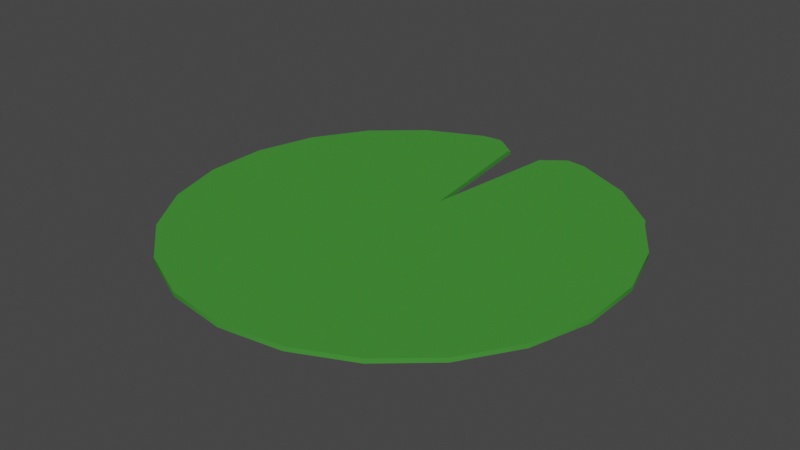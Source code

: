 # Source: water_lilly.blend  (saved by Blender 3.6.11; exported with 4.5.12 LTS)
import bpy
from mathutils import Matrix  # noqa: F401  (used for matrix-valued properties, if any)

bpy.ops.wm.read_factory_settings(use_empty=True)
scene = bpy.context.scene
scene.name = 'Scene'

# ---- collections
col_collection = bpy.data.collections.new('Collection'); scene.collection.children.link(col_collection)
col_nymphaea_large = bpy.data.collections.new('Nymphaea large'); scene.collection.children.link(col_nymphaea_large)
col_victoria_large = bpy.data.collections.new('Victoria large'); scene.collection.children.link(col_victoria_large)

# ---- materials (node trees are filled in below, after node groups)
mat_material_003 = bpy.data.materials.new('Material.003')
mat_material_003.use_transparent_shadow = False

# ---- node groups
ng_auto_smooth = bpy.data.node_groups.new('Auto Smooth', 'GeometryNodeTree')
_s = ng_auto_smooth.interface.new_socket(name='Geometry', in_out='OUTPUT', socket_type='NodeSocketGeometry')
_s = ng_auto_smooth.interface.new_socket(name='Geometry', in_out='INPUT', socket_type='NodeSocketGeometry')
_s = ng_auto_smooth.interface.new_socket(name='Angle', in_out='INPUT', socket_type='NodeSocketFloat')
_s.subtype = 'ANGLE'
_s.min_value = 0.0
_s.max_value = 3.142
ng_auto_smooth.is_modifier = True
_N = ng_auto_smooth.nodes; _L = ng_auto_smooth.links
n0 = _N.new('NodeGroupOutput'); n0.name = 'Group Output'; n0.location = (480, -100)
n1 = _N.new('NodeGroupInput'); n1.name = 'Group Input'; n1.location = (-420, -300)
n2 = _N.new('NodeGroupInput'); n2.name = 'Group Input.001'; n2.location = (-60, -100)
n3 = _N.new('GeometryNodeSetShadeSmooth'); n3.name = 'Set Shade Smooth'; n3.location = (120, -100)
n3.domain = 'EDGE'
n4 = _N.new('GeometryNodeSetShadeSmooth'); n4.name = 'Set Shade Smooth.001'; n4.location = (300, -100)
n5 = _N.new('GeometryNodeInputMeshEdgeAngle'); n5.name = 'Edge Angle'; n5.location = (-420, -220)
n6 = _N.new('GeometryNodeInputEdgeSmooth'); n6.name = 'Is Edge Smooth'; n6.location = (-60, -160)
n7 = _N.new('GeometryNodeInputShadeSmooth'); n7.name = 'Is Face Smooth'; n7.location = (-240, -340)
n8 = _N.new('FunctionNodeBooleanMath'); n8.name = 'Boolean Math'; n8.location = (-60, -220)
n9 = _N.new('FunctionNodeCompare'); n9.name = 'Compare'; n9.location = (-240, -180)
n9.operation = 'LESS_EQUAL'
_L.new(n5.outputs[0], n9.inputs[0])
_L.new(n4.outputs[0], n0.inputs[0])
_L.new(n1.outputs[1], n9.inputs[1])
_L.new(n9.outputs[0], n8.inputs[0])
_L.new(n7.outputs[0], n8.inputs[1])
_L.new(n2.outputs[0], n3.inputs[0])
_L.new(n6.outputs[0], n3.inputs[1])
_L.new(n3.outputs[0], n4.inputs[0])
_L.new(n8.outputs[0], n3.inputs[2])
n0.is_active_output = True

# ---- material node trees
mat_material_003.use_nodes = True; mat_material_003.node_tree.nodes.clear()
_N = mat_material_003.node_tree.nodes; _L = mat_material_003.node_tree.links
n0 = _N.new('ShaderNodeBsdfPrincipled'); n0.name = 'Principled BSDF'; n0.location = (10, 300)
n0.distribution = 'GGX'
n0.subsurface_method = 'RANDOM_WALK_SKIN'
n0.inputs[3].default_value = 1.45
n0.inputs[13].default_value = 0.0
n0.inputs[27].default_value = (0.0, 0.0, 0.0, 1.0)
n0.inputs[28].default_value = 1.0
n1 = _N.new('ShaderNodeOutputMaterial'); n1.name = 'Material Output'; n1.location = (300, 300)
n2 = _N.new('ShaderNodeBrightContrast'); n2.name = 'Brightness/Contrast'; n2.location = (-280, 280)
n2.inputs[0].default_value = (0.05915, 0.281, 0.04119, 1.0)
_L.new(n0.outputs[0], n1.inputs[0])
_L.new(n2.outputs[0], n0.inputs[0])
n1.is_active_output = True

# ---- world
world_world = bpy.data.worlds.new('World'); scene.world = world_world
world_world.use_nodes = True; world_world.node_tree.nodes.clear()
_N = world_world.node_tree.nodes; _L = world_world.node_tree.links
n0 = _N.new('ShaderNodeOutputWorld'); n0.name = 'World Output'; n0.location = (300, 300)
n1 = _N.new('ShaderNodeBackground'); n1.name = 'Background'; n1.location = (10, 300)
n1.inputs[0].default_value = (0.05088, 0.05088, 0.05088, 1.0)
_L.new(n1.outputs[0], n0.inputs[0])
n0.is_active_output = True
world_world.color = (0.05088, 0.05088, 0.05088)
world_world.use_sun_shadow = False
world_world.sun_shadow_jitter_overblur = 0.0

# ---- meshes
me_circle_003 = bpy.data.meshes.new('Circle.003')
me_circle_003.from_pydata([(-0.2846, 0.9743, 0.0), (-0.5462, 0.8542, 2.98e-10), (-0.7635, 0.665, 0.0), (-0.919, 0.4218, -2.98e-10), (-1.0, 0.1445, 0.0), (-1.0, -0.1445, 0.0), (-0.919, -0.4218, 0.0), (-0.7635, -0.665, 0.0), (-0.5462, -0.8542, 0.0), (-0.2846, -0.9743, 0.0), (0.0, -1.015, 0.0), (0.0, 0.2489, 0.0), (-0.08694, 0.9039, -6.602e-17), (-0.1936, 0.9846, -5.292e-17), (0.2846, 0.9743, 0.0), (0.5462, 0.8542, 2.98e-10), (0.7635, 0.665, 2.98e-10), (0.919, 0.4218, 0.0), (1.0, 0.1445, 0.0), (1.0, -0.1445, 0.0), (0.919, -0.4218, 0.0), (0.7635, -0.665, 0.0), (0.5462, -0.8542, 0.0), (0.2846, -0.9743, 0.0), (0.08694, 0.9039, 6.602e-17), (0.1936, 0.9846, 5.292e-17)], [], [(2, 1, 11), (15, 11, 14), (14, 11, 25), (12, 11, 13), (11, 10, 9), (9, 8, 11), (8, 7, 11), (7, 6, 11), (6, 5, 11), (5, 4, 11), (4, 3, 11), (3, 2, 11), (15, 16, 11), (16, 17, 11), (17, 18, 11), (18, 19, 11), (19, 20, 11), (20, 21, 11), (21, 22, 11), (22, 23, 11), (23, 10, 11), (1, 0, 11), (24, 25, 11), (0, 13, 11)])
me_circle_003.polygons.foreach_set('use_smooth', [True] * 24)
_uv = me_circle_003.uv_layers.new(name='UVMap')
_uv.uv.foreach_set('vector', [0.8775, 0.8183, 0.7733, 0.9108, 0.4995, 0.6278, 0.2288, 0.914, 0.4995, 0.6278, 0.3102, 0.9546, 0.3102, 0.9546, 0.4995, 0.6278, 0.3533, 0.9661, 0.5768, 0.936, 0.4995, 0.6278, 0.6324, 0.9688, 0.4995, 0.6278, 0.4972, 0.01649, 0.644, 0.02783, 0.644, 0.02783, 0.7752, 0.08862, 0.4995, 0.6278, 0.7752, 0.08862, 0.8799, 0.1836, 0.4995, 0.6278, 0.8799, 0.1836, 0.9538, 0.301, 0.4995, 0.6278, 0.9538, 0.301, 0.9893, 0.4343, 0.4995, 0.6278, 0.9893, 0.4343, 0.9862, 0.5692, 0.4995, 0.6278, 0.9862, 0.5692, 0.951, 0.7008, 0.4995, 0.6278, 0.951, 0.7008, 0.8775, 0.8183, 0.4995, 0.6278, 0.2288, 0.914, 0.1241, 0.8229, 0.4995, 0.6278, 0.1241, 0.8229, 0.05055, 0.7074, 0.4995, 0.6278, 0.05055, 0.7074, 0.01295, 0.5767, 0.4995, 0.6278, 0.01295, 0.5767, 0.01295, 0.4402, 0.4995, 0.6278, 0.01295, 0.4402, 0.04758, 0.306, 0.4995, 0.6278, 0.04758, 0.306, 0.1205, 0.1872, 0.4995, 0.6278, 0.1205, 0.1872, 0.223, 0.09421, 0.4995, 0.6278, 0.223, 0.09421, 0.3494, 0.03025, 0.4995, 0.6278, 0.3494, 0.03025, 0.4972, 0.01649, 0.4995, 0.6278, 0.7733, 0.9108, 0.6757, 0.959, 0.4995, 0.6278, 0.4105, 0.9351, 0.3533, 0.9661, 0.4995, 0.6278, 0.6757, 0.959, 0.6324, 0.9688, 0.4995, 0.6278])
me_circle_003.materials.append(mat_material_003)
me_circle_003.update()
me_circle_004 = bpy.data.meshes.new('Circle.004')
me_circle_004.from_pydata([(-0.2821, 0.9747, 2.98e-10), (-0.5411, 0.8564, 2.98e-10), (-0.7562, 0.6701, 3.816e-17), (-0.9279, 0.3247, 1.995e-17), (-0.9875, 0.01398, -1.595e-17), (-0.9106, -0.3536, 4.166e-17), (-0.7562, -0.6397, 4.705e-17), (-0.5411, -0.8261, -4.01e-20), (-0.2821, -0.9443, 0.0), (-0.0004165, -0.9848, 0.0), (-0.0004165, 0.2581, 0.0), (-0.08647, 0.9054, 2.476e-17), (-0.1921, 0.9848, 8.323e-18), (0.2813, 0.9747, 3.718e-17), (0.5402, 0.8564, -7.891e-18), (0.7553, 0.6701, -3.469e-18), (0.927, 0.3232, -3.469e-18), (0.9875, 0.008191, -3.903e-18), (0.9099, -0.3536, -4.446e-18), (0.7553, -0.6397, 4.389e-17), (0.5402, -0.8261, -1.128e-17), (0.2813, -0.9443, 0.0), (0.08564, 0.9054, 0.0), (0.1912, 0.9848, 6.644e-18)], [], [(19, 20, 10), (10, 9, 8), (8, 7, 10), (7, 6, 10), (6, 5, 10), (5, 4, 10), (4, 3, 10), (3, 2, 10), (2, 1, 10), (20, 21, 10), (21, 9, 10), (12, 10, 0), (14, 15, 10), (15, 16, 10), (16, 17, 10), (17, 18, 10), (18, 19, 10), (13, 10, 23), (10, 22, 23), (12, 11, 10), (13, 14, 10), (10, 1, 0)])
me_circle_004.polygons.foreach_set('use_smooth', [True] * 22)
_uv = me_circle_004.uv_layers.new(name='UVMap')
_uv.uv.foreach_set('vector', [0.1205, 0.1872, 0.223, 0.09421, 0.4994, 0.6262, 0.4994, 0.6262, 0.4972, 0.01155, 0.6442, 0.02706, 0.6442, 0.02706, 0.7752, 0.08862, 0.4994, 0.6262, 0.7752, 0.08862, 0.8799, 0.1836, 0.4994, 0.6262, 0.8799, 0.1836, 0.9584, 0.3386, 0.4994, 0.6262, 0.9584, 0.3386, 0.9782, 0.5027, 0.4994, 0.6262, 0.9782, 0.5027, 0.9589, 0.643, 0.4994, 0.6262, 0.9589, 0.643, 0.8993, 0.7748, 0.4994, 0.6262, 0.8993, 0.7748, 0.795, 0.8873, 0.4994, 0.6262, 0.223, 0.09421, 0.3492, 0.02951, 0.4994, 0.6262, 0.3492, 0.02951, 0.4972, 0.01155, 0.4994, 0.6262, 0.6324, 0.9688, 0.4994, 0.6262, 0.6757, 0.959, 0.1927, 0.8782, 0.0995, 0.7742, 0.4994, 0.6262, 0.0995, 0.7742, 0.04209, 0.6497, 0.4994, 0.6262, 0.04209, 0.6497, 0.02155, 0.5095, 0.4994, 0.6262, 0.02155, 0.5095, 0.04273, 0.3439, 0.4994, 0.6262, 0.04273, 0.3439, 0.1205, 0.1872, 0.4994, 0.6262, 0.3102, 0.9546, 0.4994, 0.6262, 0.3533, 0.9661, 0.4994, 0.6262, 0.4105, 0.9351, 0.3533, 0.9661, 0.6324, 0.9688, 0.5768, 0.936, 0.4994, 0.6262, 0.3102, 0.9546, 0.1927, 0.8782, 0.4994, 0.6262, 0.4994, 0.6262, 0.795, 0.8873, 0.6757, 0.959])
me_circle_004.materials.append(mat_material_003)
me_circle_004.update()
me_circle_005 = bpy.data.meshes.new('Circle.005')
me_circle_005.from_pydata([(-0.2821, 0.9747, 0.0), (-0.5411, 0.8564, 0.0), (-0.7562, 0.6701, 0.0), (-0.9875, 0.01398, 0.0), (-0.7562, -0.6397, 0.0), (-0.2821, -0.9443, 0.0), (-0.0004165, 0.2581, 0.0), (-0.08647, 0.9054, 0.0), (-0.1921, 0.9848, 0.0), (0.2813, 0.9747, 0.0), (0.5402, 0.8564, 0.0), (0.7553, 0.6701, 0.0), (0.9875, 0.008191, 0.0), (0.7553, -0.6397, 0.0), (0.2813, -0.9443, 0.0), (0.08564, 0.9054, 0.0), (0.1912, 0.9848, 0.0)], [], [(0, 7, 8), (11, 6, 12), (14, 6, 5), (4, 5, 6), (3, 4, 6), (2, 6, 1), (1, 7, 0), (6, 7, 1), (6, 10, 15), (10, 9, 15), (15, 9, 16), (10, 6, 11), (12, 6, 13), (13, 6, 14), (2, 3, 6)])
me_circle_005.polygons.foreach_set('use_smooth', [True] * 15)
_uv = me_circle_005.uv_layers.new(name='UVMap')
_uv.uv.foreach_set('vector', [0.6757, 0.959, 0.5768, 0.936, 0.6324, 0.9688, 0.0995, 0.7742, 0.4994, 0.6262, 0.02155, 0.5095, 0.3492, 0.02951, 0.4994, 0.6262, 0.6442, 0.02706, 0.8799, 0.1836, 0.6442, 0.02706, 0.4994, 0.6262, 0.9782, 0.5027, 0.8799, 0.1836, 0.4994, 0.6262, 0.8993, 0.7748, 0.4994, 0.6262, 0.795, 0.8873, 0.795, 0.8873, 0.5768, 0.936, 0.6757, 0.959, 0.4994, 0.6262, 0.5768, 0.936, 0.795, 0.8873, 0.4994, 0.6262, 0.1927, 0.8782, 0.4105, 0.9351, 0.1927, 0.8782, 0.3102, 0.9546, 0.4105, 0.9351, 0.4105, 0.9351, 0.3102, 0.9546, 0.3533, 0.9661, 0.1927, 0.8782, 0.4994, 0.6262, 0.0995, 0.7742, 0.02155, 0.5095, 0.4994, 0.6262, 0.1205, 0.1872, 0.1205, 0.1872, 0.4994, 0.6262, 0.3492, 0.02951, 0.8993, 0.7748, 0.9782, 0.5027, 0.4994, 0.6262])
me_circle_005.materials.append(mat_material_003)
me_circle_005.update()
me_circle_001 = bpy.data.meshes.new('Circle.001')
me_circle_001.from_pydata([(-2.384e-07, -0.9586, -0.05877), (0.2726, -0.9198, -0.05877), (0.5231, -0.8065, -0.05877), (0.7313, -0.628, -0.05877), (0.8802, -0.3986, -0.05877), (0.9578, -0.1369, -0.05877), (0.9578, 0.1358, -0.05877), (0.8802, 0.3974, -0.05877), (0.7313, 0.6268, -0.05877), (0.5231, 0.8054, -0.05877), (0.2726, 0.9187, -0.05877), (2.384e-07, 0.9575, -0.05877), (0.2798, -0.9435, 0.06608), (-2.384e-07, -0.9689, 0.005727), (0.537, -0.8273, 0.06608), (0.7506, -0.644, 0.06608), (0.9035, -0.4085, 0.06608), (0.9831, -0.1399, 0.06608), (0.9831, 0.14, 0.06608), (0.9035, 0.4086, 0.06608), (0.7506, 0.6441, 0.06608), (0.537, 0.8274, 0.06608), (0.2798, 0.9436, 0.06608), (2.384e-07, 0.969, 0.005727), (0.09833, -0.9446, -0.05877), (0.1009, -0.969, 0.06608), (0.1002, 0.9432, -0.05877), (0.1029, 0.9688, 0.06696), (-0.2726, -0.9198, -0.05877), (-0.5231, -0.8065, -0.05877), (-0.7313, -0.628, -0.05877), (-0.8802, -0.3986, -0.05877), (-0.9578, -0.1369, -0.05877), (-0.9578, 0.1358, -0.05877), (-0.8802, 0.3974, -0.05877), (-0.7313, 0.6268, -0.05877), (-0.5231, 0.8054, -0.05877), (-0.2726, 0.9187, -0.05877), (-0.2798, -0.9435, 0.06608), (-0.537, -0.8273, 0.06608), (-0.7506, -0.644, 0.06608), (-0.9035, -0.4085, 0.06608), (-0.9831, -0.1399, 0.06608), (-0.9831, 0.14, 0.06608), (-0.9035, 0.4086, 0.06608), (-0.7506, 0.6441, 0.06608), (-0.537, 0.8274, 0.06608), (-0.2798, 0.9436, 0.06608), (-0.1057, -0.9436, -0.05877), (-0.1085, -0.9679, 0.06608), (-0.1057, 0.9425, -0.05877), (-0.1085, 0.968, 0.06608)], [], [(24, 1, 12, 25), (1, 24, 0, 11, 26, 10, 9, 8, 7, 6, 5, 4, 3, 2), (6, 7, 19, 18), (26, 11, 23, 27), (24, 25, 13, 0), (8, 9, 21, 20), (1, 2, 14, 12), (9, 10, 22, 21), (32, 42, 43, 33), (26, 27, 22, 10), (3, 4, 16, 15), (4, 5, 17, 16), (7, 8, 20, 19), (2, 3, 15, 14), (48, 49, 38, 28), (28, 29, 30, 31, 32, 33, 34, 35, 36, 37, 50, 11, 0, 48), (33, 43, 44, 34), (50, 51, 23, 11), (13, 49, 48, 0), (35, 45, 46, 36), (28, 38, 39, 29), (36, 46, 47, 37), (47, 51, 50, 37), (30, 40, 41, 31), (31, 41, 42, 32), (34, 44, 45, 35), (29, 39, 40, 30), (5, 6, 18, 17)])
me_circle_001.polygons.foreach_set('use_smooth', [True] * 28)
_uv = me_circle_001.uv_layers.new(name='UVMap')
_uv.uv.foreach_set('vector', [0.4505, 0.07223, 0.3683, 0.08613, 0.3494, 0.03025, 0.4435, 0.01606, 0.3683, 0.08613, 0.4505, 0.07223, 0.4974, 0.06766, 0.5015, 0.9305, 0.4526, 0.9268, 0.3721, 0.9173, 0.2593, 0.8656, 0.1669, 0.7854, 0.1021, 0.6836, 0.06953, 0.5682, 0.07177, 0.4472, 0.1016, 0.3279, 0.165, 0.2234, 0.256, 0.1411, 0.06953, 0.5682, 0.1021, 0.6836, 0.05055, 0.7074, 0.01295, 0.5767, 0.4526, 0.9268, 0.5015, 0.9305, 0.5014, 0.9579, 0.4476, 0.9847, 0.4505, 0.07223, 0.4435, 0.01606, 0.4971, 0.04053, 0.4974, 0.06766, 0.1669, 0.7854, 0.2593, 0.8656, 0.2288, 0.914, 0.1241, 0.8229, 0.3683, 0.08613, 0.256, 0.1411, 0.223, 0.09421, 0.3494, 0.03025, 0.2593, 0.8656, 0.3721, 0.9173, 0.3567, 0.9726, 0.2288, 0.914, 0.9319, 0.44, 0.9893, 0.4343, 0.9862, 0.5692, 0.9279, 0.5617, 0.4526, 0.9268, 0.4476, 0.9847, 0.3567, 0.9726, 0.3721, 0.9173, 0.165, 0.2234, 0.1016, 0.3279, 0.04758, 0.306, 0.1205, 0.1872, 0.1016, 0.3279, 0.07177, 0.4472, 0.01295, 0.4402, 0.04758, 0.306, 0.1021, 0.6836, 0.1669, 0.7854, 0.1241, 0.8229, 0.05055, 0.7074, 0.256, 0.1411, 0.165, 0.2234, 0.1205, 0.1872, 0.223, 0.09421, 0.5479, 0.07175, 0.5543, 0.01517, 0.644, 0.02783, 0.6268, 0.08411, 0.6268, 0.08411, 0.7421, 0.1373, 0.8353, 0.2197, 0.9004, 0.3231, 0.9319, 0.44, 0.9279, 0.5617, 0.8979, 0.6781, 0.834, 0.7812, 0.7424, 0.8627, 0.6304, 0.916, 0.5532, 0.9263, 0.5015, 0.9305, 0.4974, 0.06766, 0.5479, 0.07175, 0.9279, 0.5617, 0.9862, 0.5692, 0.951, 0.7008, 0.8979, 0.6781, 0.5532, 0.9263, 0.5579, 0.9843, 0.5014, 0.9579, 0.5015, 0.9305, 0.4971, 0.04053, 0.5543, 0.01517, 0.5479, 0.07175, 0.4974, 0.06766, 0.834, 0.7812, 0.8775, 0.8183, 0.7733, 0.9108, 0.7424, 0.8627, 0.6268, 0.08411, 0.644, 0.02783, 0.7752, 0.08862, 0.7421, 0.1373, 0.7424, 0.8627, 0.7733, 0.9108, 0.6462, 0.9708, 0.6304, 0.916, 0.6462, 0.9708, 0.5579, 0.9843, 0.5532, 0.9263, 0.6304, 0.916, 0.8353, 0.2197, 0.8799, 0.1836, 0.9538, 0.301, 0.9004, 0.3231, 0.9004, 0.3231, 0.9538, 0.301, 0.9893, 0.4343, 0.9319, 0.44, 0.8979, 0.6781, 0.951, 0.7008, 0.8775, 0.8183, 0.834, 0.7812, 0.7421, 0.1373, 0.7752, 0.08862, 0.8799, 0.1836, 0.8353, 0.2197, 0.07177, 0.4472, 0.06953, 0.5682, 0.01295, 0.5767, 0.01295, 0.4402])
me_circle_001.materials.append(mat_material_003)
me_circle_001.update()
me_circle_008 = bpy.data.meshes.new('Circle.008')
me_circle_008.from_pydata([(0.0, 1.0, 0.0), (-0.3941, 0.8927, 0.0008402), (-0.8617, 0.49, 0.0), (-0.9898, 0.003682, 0.0), (-0.834, -0.5331, 0.0), (-0.4258, -0.8937, 0.0), (0.0, -1.0, 0.0), (-0.2892, 0.9843, 0.1249), (-6.183e-09, 1.011, 0.0645), (-0.555, 0.8629, 0.1249), (-0.7758, 0.6716, 0.1249), (-0.9337, 0.4258, 0.1249), (-1.016, 0.1454, 0.1249), (-1.016, -0.1467, 0.1249), (-0.9337, -0.427, 0.1249), (-0.7758, -0.6728, 0.1249), (-0.555, -0.8642, 0.1249), (-0.2892, -0.9855, 0.1249), (-6.183e-09, -1.012, 0.0645), (-0.1043, 1.011, 0.1249), (-0.1063, -1.012, 0.1257), (0.4034, 0.9039, 0.0), (0.8473, 0.5123, 0.0), (0.9898, -0.02302, 0.0), (0.8157, -0.5615, 0.0), (0.3792, -0.915, 0.0), (0.2892, 0.9843, 0.1249), (0.555, 0.8629, 0.1249), (0.7758, 0.6716, 0.1249), (0.9337, 0.4258, 0.1249), (1.016, 0.1454, 0.1249), (1.016, -0.1467, 0.1249), (0.9337, -0.427, 0.1249), (0.7758, -0.6728, 0.1249), (0.555, -0.8642, 0.1249), (0.2892, -0.9855, 0.1249), (0.1121, 1.01, 0.1249), (0.1121, -1.011, 0.1249)], [], [(0, 1, 7, 19), (1, 0, 6, 5, 4, 3, 2), (3, 4, 14, 13), (6, 18, 20), (0, 19, 8), (4, 5, 16, 15), (1, 9, 7), (5, 17, 16), (23, 30, 31), (6, 20, 17, 5), (2, 11, 10), (2, 3, 12, 11), (4, 15, 14), (1, 2, 10, 9), (0, 36, 26, 21), (21, 22, 23, 24, 25, 6, 0), (23, 31, 32, 24), (6, 37, 18), (8, 36, 0), (24, 33, 34, 25), (21, 26, 27), (25, 34, 35), (35, 37, 6, 25), (22, 28, 29), (22, 29, 30, 23), (24, 32, 33), (21, 27, 28, 22), (3, 13, 12)])
me_circle_008.polygons.foreach_set('use_smooth', [True] * 28)
_uv = me_circle_008.uv_layers.new(name='UVMap')
_uv.uv.foreach_set('vector', [0.4976, 0.06258, 0.3163, 0.1089, 0.3494, 0.03025, 0.4435, 0.01606, 0.3163, 0.1089, 0.4976, 0.06258, 0.5014, 0.9377, 0.3084, 0.8937, 0.1276, 0.7378, 0.05995, 0.5054, 0.112, 0.2908, 0.05995, 0.5054, 0.1276, 0.7378, 0.05055, 0.7074, 0.01295, 0.5767, 0.5014, 0.9377, 0.5012, 0.9624, 0.4476, 0.9847, 0.4976, 0.06258, 0.4435, 0.01606, 0.4973, 0.03782, 0.1276, 0.7378, 0.3084, 0.8937, 0.2288, 0.914, 0.1241, 0.8229, 0.3163, 0.1089, 0.223, 0.09421, 0.3494, 0.03025, 0.3084, 0.8937, 0.3567, 0.9726, 0.2288, 0.914, 0.9412, 0.51, 0.9893, 0.4343, 0.9862, 0.5692, 0.5014, 0.9377, 0.4476, 0.9847, 0.3567, 0.9726, 0.3084, 0.8937, 0.112, 0.2908, 0.04758, 0.306, 0.1205, 0.1872, 0.112, 0.2908, 0.05995, 0.5054, 0.01295, 0.4402, 0.04758, 0.306, 0.1276, 0.7378, 0.1241, 0.8229, 0.05055, 0.7074, 0.3163, 0.1089, 0.112, 0.2908, 0.1205, 0.1872, 0.223, 0.09421, 0.4976, 0.06258, 0.5543, 0.01517, 0.644, 0.02783, 0.683, 0.105, 0.683, 0.105, 0.8827, 0.2768, 0.9412, 0.51, 0.8678, 0.7449, 0.6732, 0.9004, 0.5014, 0.9377, 0.4976, 0.06258, 0.9412, 0.51, 0.9862, 0.5692, 0.951, 0.7008, 0.8678, 0.7449, 0.5014, 0.9377, 0.5579, 0.9843, 0.5012, 0.9624, 0.4973, 0.03782, 0.5543, 0.01517, 0.4976, 0.06258, 0.8678, 0.7449, 0.8775, 0.8183, 0.7733, 0.9108, 0.6732, 0.9004, 0.683, 0.105, 0.644, 0.02783, 0.7752, 0.08862, 0.6732, 0.9004, 0.7733, 0.9108, 0.6462, 0.9708, 0.6462, 0.9708, 0.5579, 0.9843, 0.5014, 0.9377, 0.6732, 0.9004, 0.8827, 0.2768, 0.8799, 0.1836, 0.9538, 0.301, 0.8827, 0.2768, 0.9538, 0.301, 0.9893, 0.4343, 0.9412, 0.51, 0.8678, 0.7449, 0.951, 0.7008, 0.8775, 0.8183, 0.683, 0.105, 0.7752, 0.08862, 0.8799, 0.1836, 0.8827, 0.2768, 0.05995, 0.5054, 0.01295, 0.5767, 0.01295, 0.4402])
me_circle_008.materials.append(mat_material_003)
me_circle_008.update()
me_circle_009 = bpy.data.meshes.new('Circle.009')
me_circle_009.from_pydata([(-3.384e-09, 0.9858, 0.0008402), (-0.3941, 0.8927, 0.0008402), (-0.8495, 0.483, 0.0008402), (-0.9758, 0.003623, 0.0008402), (-0.8221, -0.5256, 0.0008402), (-0.4198, -0.881, 0.0008402), (-3.384e-09, -0.9858, 0.0008402), (-0.2892, 0.9843, 0.1249), (-0.555, 0.8629, 0.1249), (-0.7758, 0.6716, 0.1249), (-0.9337, 0.4258, 0.1249), (-1.016, 0.1454, 0.1249), (-1.016, -0.1467, 0.1249), (-0.9337, -0.427, 0.1249), (-0.7758, -0.6728, 0.1249), (-0.555, -0.8642, 0.1249), (-0.2892, -0.9855, 0.1249), (-0.0133, 1.01, 0.1249), (-0.008877, -1.005, 0.1255), (0.3977, 0.8911, 0.0008402), (0.8353, 0.5051, 0.0008402), (0.9758, -0.0227, 0.0008402), (0.8042, -0.5536, 0.0008402), (0.3738, -0.902, 0.0008402), (0.2892, 0.9843, 0.1249), (0.555, 0.8629, 0.1249), (0.7758, 0.6716, 0.1249), (0.9337, 0.4258, 0.1249), (1.016, 0.1454, 0.1249), (1.016, -0.1467, 0.1249), (0.9337, -0.427, 0.1249), (0.7758, -0.6728, 0.1249), (0.555, -0.8642, 0.1249), (0.2892, -0.9855, 0.1249)], [], [(0, 1, 7, 17), (1, 0, 6, 5, 4, 3, 2), (3, 4, 13, 12), (4, 5, 15, 14), (1, 8, 7), (5, 16, 15), (21, 28, 29), (6, 18, 16, 5), (2, 10, 9), (2, 3, 11, 10), (4, 14, 13), (1, 2, 9, 8), (0, 17, 24, 19), (19, 20, 21, 22, 23, 6, 0), (21, 29, 30, 22), (22, 31, 32, 23), (19, 24, 25), (23, 32, 33), (33, 18, 6, 23), (20, 26, 27), (20, 27, 28, 21), (22, 30, 31), (19, 25, 26, 20), (3, 12, 11)])
me_circle_009.polygons.foreach_set('use_smooth', [True] * 24)
_uv = me_circle_009.uv_layers.new(name='UVMap')
_uv.uv.foreach_set('vector', [0.4979, 0.06852, 0.3158, 0.1096, 0.3494, 0.03025, 0.4901, 0.01569, 0.3158, 0.1096, 0.4979, 0.06852, 0.5011, 0.9308, 0.3094, 0.891, 0.1295, 0.7364, 0.06249, 0.5052, 0.1147, 0.2924, 0.06249, 0.5052, 0.1295, 0.7364, 0.05055, 0.7074, 0.01295, 0.5767, 0.1295, 0.7364, 0.3094, 0.891, 0.2288, 0.914, 0.1241, 0.8229, 0.3158, 0.1096, 0.223, 0.09421, 0.3494, 0.03025, 0.3094, 0.891, 0.3567, 0.9726, 0.2288, 0.914, 0.9386, 0.5097, 0.9893, 0.4343, 0.9862, 0.5692, 0.5011, 0.9308, 0.4966, 0.9813, 0.3567, 0.9726, 0.3094, 0.891, 0.1147, 0.2924, 0.04758, 0.306, 0.1205, 0.1872, 0.1147, 0.2924, 0.06249, 0.5052, 0.01295, 0.4402, 0.04758, 0.306, 0.1295, 0.7364, 0.1241, 0.8229, 0.05055, 0.7074, 0.3158, 0.1096, 0.1147, 0.2924, 0.1205, 0.1872, 0.223, 0.09421, 0.4979, 0.06852, 0.4901, 0.01569, 0.644, 0.02783, 0.6821, 0.1077, 0.6821, 0.1077, 0.8802, 0.2783, 0.9386, 0.5097, 0.8654, 0.7432, 0.6717, 0.8975, 0.5011, 0.9308, 0.4979, 0.06852, 0.9386, 0.5097, 0.9862, 0.5692, 0.951, 0.7008, 0.8654, 0.7432, 0.8654, 0.7432, 0.8775, 0.8183, 0.7733, 0.9108, 0.6717, 0.8975, 0.6821, 0.1077, 0.644, 0.02783, 0.7752, 0.08862, 0.6717, 0.8975, 0.7733, 0.9108, 0.6462, 0.9708, 0.6462, 0.9708, 0.4966, 0.9813, 0.5011, 0.9308, 0.6717, 0.8975, 0.8802, 0.2783, 0.8799, 0.1836, 0.9538, 0.301, 0.8802, 0.2783, 0.9538, 0.301, 0.9893, 0.4343, 0.9386, 0.5097, 0.8654, 0.7432, 0.951, 0.7008, 0.8775, 0.8183, 0.6821, 0.1077, 0.7752, 0.08862, 0.8799, 0.1836, 0.8802, 0.2783, 0.06249, 0.5052, 0.01295, 0.5767, 0.01295, 0.4402])
me_circle_009.materials.append(mat_material_003)
me_circle_009.update()
me_circle_011 = bpy.data.meshes.new('Circle.011')
me_circle_011.from_pydata([(-3.384e-09, 0.9858, 0.0008402), (-0.3941, 0.8927, 0.0008402), (-0.8495, 0.483, 0.0008402), (-0.9758, 0.003623, 0.0008402), (-0.8221, -0.5256, 0.0008402), (-0.4198, -0.881, 0.0008402), (-3.384e-09, -0.9858, 0.0008402), (-0.2892, 0.9843, 0.1249), (-0.555, 0.8629, 0.1249), (-0.7758, 0.6716, 0.1249), (-0.9337, 0.4258, 0.1249), (-1.016, 0.1454, 0.1249), (-1.016, -0.1467, 0.1249), (-0.9337, -0.427, 0.1249), (-0.7758, -0.6728, 0.1249), (-0.555, -0.8642, 0.1249), (-0.2892, -0.9855, 0.1249), (-0.0133, 1.01, 0.1249), (-0.008877, -1.005, 0.1255), (0.3977, 0.8911, 0.0008402), (0.8353, 0.5051, 0.0008402), (0.9758, -0.0227, 0.0008402), (0.8042, -0.5536, 0.0008402), (0.3738, -0.902, 0.0008402), (0.2892, 0.9843, 0.1249), (0.555, 0.8629, 0.1249), (0.7758, 0.6716, 0.1249), (0.9337, 0.4258, 0.1249), (1.016, 0.1454, 0.1249), (1.016, -0.1467, 0.1249), (0.9337, -0.427, 0.1249), (0.7758, -0.6728, 0.1249), (0.555, -0.8642, 0.1249), (0.2892, -0.9855, 0.1249)], [], [(0, 17, 7, 1), (1, 2, 3, 4, 5, 6, 0), (3, 12, 13, 4), (4, 14, 15, 5), (1, 7, 8), (5, 15, 16), (21, 29, 28), (6, 5, 16, 18), (2, 9, 10), (2, 10, 11, 3), (4, 13, 14), (1, 8, 9, 2), (0, 19, 24, 17), (19, 0, 6, 23, 22, 21, 20), (21, 22, 30, 29), (22, 23, 32, 31), (19, 25, 24), (23, 33, 32), (33, 23, 6, 18), (20, 27, 26), (20, 21, 28, 27), (22, 31, 30), (19, 20, 26, 25), (3, 11, 12)])
me_circle_011.polygons.foreach_set('use_smooth', [True] * 24)
_uv = me_circle_011.uv_layers.new(name='UVMap')
_uv.uv.foreach_set('vector', [0.4977, 0.06086, 0.4901, 0.01569, 0.3494, 0.03025, 0.3152, 0.1063, 0.3152, 0.1063, 0.1179, 0.2933, 0.06585, 0.5066, 0.1311, 0.737, 0.3087, 0.8936, 0.5007, 0.9397, 0.4977, 0.06086, 0.06585, 0.5066, 0.01295, 0.5767, 0.05055, 0.7074, 0.1311, 0.737, 0.1311, 0.737, 0.1241, 0.8229, 0.2288, 0.914, 0.3087, 0.8936, 0.3152, 0.1063, 0.3494, 0.03025, 0.223, 0.09421, 0.3087, 0.8936, 0.2288, 0.914, 0.3567, 0.9726, 0.9353, 0.5111, 0.9862, 0.5692, 0.9893, 0.4343, 0.5007, 0.9397, 0.3087, 0.8936, 0.3567, 0.9726, 0.4966, 0.9813, 0.1179, 0.2933, 0.1205, 0.1872, 0.04758, 0.306, 0.1179, 0.2933, 0.04758, 0.306, 0.01295, 0.4402, 0.06585, 0.5066, 0.1311, 0.737, 0.05055, 0.7074, 0.1241, 0.8229, 0.3152, 0.1063, 0.223, 0.09421, 0.1205, 0.1872, 0.1179, 0.2933, 0.4977, 0.06086, 0.6825, 0.1045, 0.644, 0.02783, 0.4901, 0.01569, 0.6825, 0.1045, 0.4977, 0.06086, 0.5007, 0.9397, 0.6726, 0.9009, 0.8617, 0.7441, 0.9353, 0.5111, 0.8776, 0.2792, 0.9353, 0.5111, 0.8617, 0.7441, 0.951, 0.7008, 0.9862, 0.5692, 0.8617, 0.7441, 0.6726, 0.9009, 0.7733, 0.9108, 0.8775, 0.8183, 0.6825, 0.1045, 0.7752, 0.08862, 0.644, 0.02783, 0.6726, 0.9009, 0.6462, 0.9708, 0.7733, 0.9108, 0.6462, 0.9708, 0.6726, 0.9009, 0.5007, 0.9397, 0.4966, 0.9813, 0.8776, 0.2792, 0.9538, 0.301, 0.8799, 0.1836, 0.8776, 0.2792, 0.9353, 0.5111, 0.9893, 0.4343, 0.9538, 0.301, 0.8617, 0.7441, 0.8775, 0.8183, 0.951, 0.7008, 0.6825, 0.1045, 0.8776, 0.2792, 0.8799, 0.1836, 0.7752, 0.08862, 0.06585, 0.5066, 0.01295, 0.4402, 0.01295, 0.5767])
me_circle_011.materials.append(mat_material_003)
me_circle_011.update()

# ---- objects
ob_nymph_original = bpy.data.objects.new('Nymph Original', me_circle_003)
ob_nymph_low = bpy.data.objects.new('Nymph low', me_circle_004)
ob_phys = bpy.data.objects.new('phys', me_circle_005)
ob_victoria_original = bpy.data.objects.new('Victoria Original', me_circle_001)
ob_victoria_med = bpy.data.objects.new('Victoria med', me_circle_008)
ob_victoria_low = bpy.data.objects.new('Victoria low', me_circle_009)
ob_victoria_phys = bpy.data.objects.new('Victoria PHYS', me_circle_011)

# ---- transforms, parenting, visibility, modifiers, constraints
ob_nymph_original.location = (0.0, 0.0, 0.0)
_m = ob_nymph_original.modifiers.new('Solidify', 'SOLIDIFY')
_m.thickness = 0.02
_m = ob_nymph_original.modifiers.new('Auto Smooth', 'NODES')
_m.node_group = ng_auto_smooth
_gi = [s.identifier for s in ng_auto_smooth.interface.items_tree if s.item_type == 'SOCKET' and s.in_out == 'INPUT']
_m[_gi[1]] = 0.5236  # 'Angle'
ob_nymph_low.location = (0.0, 0.0, 0.0)
ob_nymph_low.scale = (1.01, 1.015, 1.0)
_m = ob_nymph_low.modifiers.new('Solidify', 'SOLIDIFY')
_m.thickness = 0.02
_m = ob_nymph_low.modifiers.new('Decimate', 'DECIMATE')
_m.ratio = 0.5
_m.angle_limit = 0.0
_m = ob_nymph_low.modifiers.new('Auto Smooth', 'NODES')
_m.node_group = ng_auto_smooth
_gi = [s.identifier for s in ng_auto_smooth.interface.items_tree if s.item_type == 'SOCKET' and s.in_out == 'INPUT']
_m[_gi[1]] = 0.5236  # 'Angle'
ob_phys.location = (0.0, 0.0, 0.0)
ob_phys.scale = (1.01, 1.015, 1.0)
_m = ob_phys.modifiers.new('Auto Smooth', 'NODES')
_m.node_group = ng_auto_smooth
_gi = [s.identifier for s in ng_auto_smooth.interface.items_tree if s.item_type == 'SOCKET' and s.in_out == 'INPUT']
_m[_gi[1]] = 0.5236  # 'Angle'
ob_victoria_original.location = (2.206, 0.02122, 0.05877)
ob_victoria_original.hide_render = True
_m = ob_victoria_original.modifiers.new('Solidify', 'SOLIDIFY')
_m.thickness = 0.02
_m.offset = 0.0
_m = ob_victoria_original.modifiers.new('Decimate', 'DECIMATE')
_m.ratio = 0.6849
_m.angle_limit = 0.0
_m = ob_victoria_original.modifiers.new('Auto Smooth', 'NODES')
_m.node_group = ng_auto_smooth
_gi = [s.identifier for s in ng_auto_smooth.interface.items_tree if s.item_type == 'SOCKET' and s.in_out == 'INPUT']
_m[_gi[1]] = 0.5236  # 'Angle'
ob_victoria_med.location = (2.206, 0.02066, 0.0)
ob_victoria_med.rotation_euler = (0.0, -0.0, -3.142)
ob_victoria_med.scale = (0.9676, 0.9581, 1.0)
ob_victoria_med.hide_render = True
_m = ob_victoria_med.modifiers.new('Solidify', 'SOLIDIFY')
_m.thickness = 0.02
_m.offset = 0.0
_m = ob_victoria_med.modifiers.new('Decimate', 'DECIMATE')
_m.ratio = 0.6575
_m = ob_victoria_med.modifiers.new('Auto Smooth', 'NODES')
_m.node_group = ng_auto_smooth
_gi = [s.identifier for s in ng_auto_smooth.interface.items_tree if s.item_type == 'SOCKET' and s.in_out == 'INPUT']
_m[_gi[1]] = 0.5236  # 'Angle'
ob_victoria_low.location = (2.206, 0.02066, 0.0)
ob_victoria_low.rotation_euler = (0.0, -0.0, -3.142)
ob_victoria_low.scale = (0.9676, 0.9581, 1.0)
ob_victoria_low.hide_render = True
_m = ob_victoria_low.modifiers.new('Solidify', 'SOLIDIFY')
_m.thickness = 0.02
_m.offset = 0.0
_m = ob_victoria_low.modifiers.new('Decimate', 'DECIMATE')
_m.ratio = 0.6712
_m = ob_victoria_low.modifiers.new('Auto Smooth', 'NODES')
_m.node_group = ng_auto_smooth
_gi = [s.identifier for s in ng_auto_smooth.interface.items_tree if s.item_type == 'SOCKET' and s.in_out == 'INPUT']
_m[_gi[1]] = 0.5236  # 'Angle'
ob_victoria_phys.location = (2.206, 0.02066, 0.0)
ob_victoria_phys.rotation_euler = (0.0, -0.0, -3.142)
ob_victoria_phys.scale = (0.9676, 0.9581, 1.0)
ob_victoria_phys.hide_render = True

# ---- collection membership
col_nymphaea_large.objects.link(ob_nymph_original)
col_nymphaea_large.objects.link(ob_nymph_low)
col_nymphaea_large.objects.link(ob_phys)
col_victoria_large.objects.link(ob_victoria_original)
col_victoria_large.objects.link(ob_victoria_med)
col_victoria_large.objects.link(ob_victoria_low)
col_victoria_large.objects.link(ob_victoria_phys)

# ---- scene / render settings (as saved in the file)
scene.frame_start = 1; scene.frame_end = 250; scene.frame_set(1)
scene.render.engine = 'BLENDER_EEVEE_NEXT'
scene.cycles.sampling_pattern = 'TABULATED_SOBOL'
scene.view_settings.view_transform = 'Filmic'
bpy.context.view_layer.update()

# ---- added for rendering (the .blend has no active camera and no usable light): camera, sun
cam_auto = bpy.data.cameras.new('AutoCamera')
cam_auto.lens = 50.0
cam_auto.sensor_width = 36.0
cam_auto.clip_end = 1000.0
ob_auto_camera = bpy.data.objects.new('AutoCamera', cam_auto)
scene.collection.objects.link(ob_auto_camera)
ob_auto_camera.location = (2.62711, -3.16025, 2.11169)
ob_auto_camera.rotation_euler = (1.09748, -7.21219e-08, 0.694738)
scene.camera = ob_auto_camera
light_auto_sun = bpy.data.lights.new('AutoSun', 'SUN')
light_auto_sun.energy = 3.0
light_auto_sun.angle = 0.0523599
ob_auto_sun = bpy.data.objects.new('AutoSun', light_auto_sun)
scene.collection.objects.link(ob_auto_sun)
ob_auto_sun.rotation_euler = (0.872665, 0.174533, 0.523599)
bpy.context.view_layer.update()
